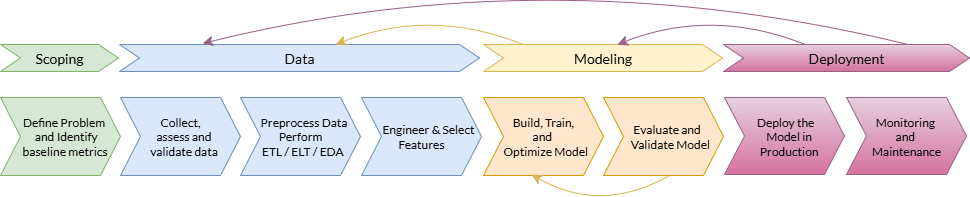

The diagram above was exported from draw.io. Its source (the exported page's mxGraphModel, read from the mxfile embedded in the PNG):
<mxGraphModel dx="1426" dy="829" grid="1" gridSize="10" guides="1" tooltips="1" connect="1" arrows="1" fold="1" page="1" pageScale="1" pageWidth="1100" pageHeight="850" math="0" shadow="0">
  <root>
    <mxCell id="0" />
    <mxCell id="1" parent="0" />
    <mxCell id="yFpwFjpcpX27wMeETenW-4" value="&lt;span style=&quot;background-color: transparent; color: light-dark(rgb(0, 0, 0), rgb(255, 255, 255));&quot;&gt;&lt;font style=&quot;font-size: 14px;&quot;&gt;Scoping&lt;/font&gt;&lt;/span&gt;" style="shape=step;perimeter=stepPerimeter;whiteSpace=wrap;html=1;fixedSize=1;fontSize=12;fontFamily=Lato;fontSource=https%3A%2F%2Ffonts.googleapis.com%2Fcss%3Ffamily%3DLato;fontStyle=0;fillColor=#d5e8d4;strokeColor=#82b366;" vertex="1" parent="1">
      <mxGeometry x="40" y="227" width="118" height="27" as="geometry" />
    </mxCell>
    <mxCell id="yFpwFjpcpX27wMeETenW-5" value="&lt;font style=&quot;font-size: 14px;&quot; data-font-src=&quot;https://fonts.googleapis.com/css?family=Lato&quot;&gt;Data&lt;/font&gt;" style="shape=step;perimeter=stepPerimeter;whiteSpace=wrap;html=1;fixedSize=1;fontSize=12;fontFamily=Lato;fontSource=https%3A%2F%2Ffonts.googleapis.com%2Fcss%3Ffamily%3DLato;fontStyle=0;fillColor=#dae8fc;strokeColor=#6c8ebf;" vertex="1" parent="1">
      <mxGeometry x="159" y="227" width="360" height="27" as="geometry" />
    </mxCell>
    <mxCell id="yFpwFjpcpX27wMeETenW-6" value="&lt;font data-font-src=&quot;https://fonts.googleapis.com/css?family=Lato&quot;&gt;Modeling&lt;/font&gt;" style="shape=step;perimeter=stepPerimeter;whiteSpace=wrap;html=1;fixedSize=1;fontSize=14;fontFamily=Lato;fontSource=https%3A%2F%2Ffonts.googleapis.com%2Fcss%3Ffamily%3DLato;fontStyle=0;fillColor=#fff2cc;strokeColor=#d6b656;" vertex="1" parent="1">
      <mxGeometry x="523" y="227" width="239" height="27" as="geometry" />
    </mxCell>
    <mxCell id="yFpwFjpcpX27wMeETenW-7" value="&lt;font data-font-src=&quot;https://fonts.googleapis.com/css?family=Lato&quot;&gt;Deployment&lt;/font&gt;" style="shape=step;perimeter=stepPerimeter;whiteSpace=wrap;html=1;fixedSize=1;fontSize=14;fontFamily=Lato;fontSource=https%3A%2F%2Ffonts.googleapis.com%2Fcss%3Ffamily%3DLato;fontStyle=0;fillColor=#e6d0de;gradientColor=#d5739d;strokeColor=#996185;" vertex="1" parent="1">
      <mxGeometry x="763" y="227" width="246" height="27" as="geometry" />
    </mxCell>
    <mxCell id="yFpwFjpcpX27wMeETenW-8" value="&lt;font data-font-src=&quot;https://fonts.googleapis.com/css?family=Lato&quot;&gt;&amp;nbsp; &amp;nbsp;&lt;/font&gt;&lt;span style=&quot;background-color: transparent; color: light-dark(rgb(0, 0, 0), rgb(255, 255, 255));&quot;&gt;Define Problem&lt;/span&gt;&lt;div&gt;&lt;div&gt;&lt;span style=&quot;background-color: transparent; color: light-dark(rgb(0, 0, 0), rgb(255, 255, 255));&quot;&gt;&amp;nbsp; &amp;nbsp; &amp;nbsp; and Identify&amp;nbsp;&lt;br&gt;&lt;/span&gt;&lt;span style=&quot;background-color: transparent; color: light-dark(rgb(0, 0, 0), rgb(255, 255, 255));&quot;&gt;&amp;nbsp; &amp;nbsp; baseline metrics&lt;/span&gt;&lt;/div&gt;&lt;/div&gt;" style="shape=step;perimeter=stepPerimeter;whiteSpace=wrap;html=1;fixedSize=1;fillColor=#d5e8d4;strokeColor=#82b366;fontStyle=0;fontSize=12;fontFamily=Lato;fontSource=https%3A%2F%2Ffonts.googleapis.com%2Fcss%3Ffamily%3DLato;" vertex="1" parent="1">
      <mxGeometry x="40" y="280" width="120" height="78" as="geometry" />
    </mxCell>
    <mxCell id="yFpwFjpcpX27wMeETenW-9" value="&lt;font&gt;Collect, &lt;br&gt;&amp;nbsp; &amp;nbsp; assess and&amp;nbsp; &lt;br&gt;&amp;nbsp; &amp;nbsp;validate data&lt;/font&gt;" style="shape=step;perimeter=stepPerimeter;whiteSpace=wrap;html=1;fixedSize=1;fillColor=#dae8fc;strokeColor=#6c8ebf;fontStyle=0;fontSize=12;fontFamily=Lato;fontSource=https%3A%2F%2Ffonts.googleapis.com%2Fcss%3Ffamily%3DLato;" vertex="1" parent="1">
      <mxGeometry x="160" y="280" width="120" height="78" as="geometry" />
    </mxCell>
    <mxCell id="yFpwFjpcpX27wMeETenW-10" value="&lt;font data-font-src=&quot;https://fonts.googleapis.com/css?family=Lato&quot;&gt;&amp;nbsp; &amp;nbsp;Preprocess D&lt;/font&gt;&lt;span style=&quot;background-color: transparent; color: light-dark(rgb(0, 0, 0), rgb(255, 255, 255));&quot;&gt;ata&lt;/span&gt;&lt;div&gt;&lt;span style=&quot;background-color: transparent; color: light-dark(rgb(0, 0, 0), rgb(255, 255, 255));&quot;&gt;Perform&lt;/span&gt;&lt;div&gt;&lt;font data-font-src=&quot;https://fonts.googleapis.com/css?family=Lato&quot;&gt;&amp;nbsp; ETL / ELT / EDA&lt;/font&gt;&lt;/div&gt;&lt;/div&gt;" style="shape=step;perimeter=stepPerimeter;whiteSpace=wrap;html=1;fixedSize=1;fillColor=#dae8fc;strokeColor=#6c8ebf;fontStyle=0;fontSize=12;fontFamily=Lato;fontSource=https%3A%2F%2Ffonts.googleapis.com%2Fcss%3Ffamily%3DLato;" vertex="1" parent="1">
      <mxGeometry x="280" y="280" width="120" height="78" as="geometry" />
    </mxCell>
    <mxCell id="yFpwFjpcpX27wMeETenW-11" value="&lt;font data-font-src=&quot;https://fonts.googleapis.com/css?family=Lato&quot;&gt;Build, Train,&lt;br&gt;and&amp;nbsp;&lt;/font&gt;&lt;div&gt;&lt;font data-font-src=&quot;https://fonts.googleapis.com/css?family=Lato&quot;&gt;&amp;nbsp; Optimize&amp;nbsp;&lt;/font&gt;&lt;span style=&quot;background-color: transparent; color: light-dark(rgb(0, 0, 0), rgb(255, 255, 255));&quot;&gt;Model&lt;/span&gt;&lt;/div&gt;" style="shape=step;perimeter=stepPerimeter;whiteSpace=wrap;html=1;fixedSize=1;fillColor=#ffe6cc;strokeColor=#d79b00;fontStyle=0;fontSize=12;fontFamily=Lato;fontSource=https%3A%2F%2Ffonts.googleapis.com%2Fcss%3Ffamily%3DLato;" vertex="1" parent="1">
      <mxGeometry x="523" y="280" width="120" height="78" as="geometry" />
    </mxCell>
    <mxCell id="yFpwFjpcpX27wMeETenW-12" value="&lt;font data-font-src=&quot;https://fonts.googleapis.com/css?family=Lato&quot;&gt;&amp;nbsp; &amp;nbsp;Evaluate and &lt;br&gt;&amp;nbsp; &amp;nbsp; &amp;nbsp; Validate&amp;nbsp;Model&lt;/font&gt;" style="shape=step;perimeter=stepPerimeter;whiteSpace=wrap;html=1;fixedSize=1;fillColor=#ffe6cc;strokeColor=#d79b00;fontStyle=0;fontSize=12;fontFamily=Lato;fontSource=https%3A%2F%2Ffonts.googleapis.com%2Fcss%3Ffamily%3DLato;" vertex="1" parent="1">
      <mxGeometry x="643" y="280" width="120" height="78" as="geometry" />
    </mxCell>
    <mxCell id="yFpwFjpcpX27wMeETenW-13" value="&lt;font&gt;&amp;nbsp; &amp;nbsp; &amp;nbsp; Engineer &amp;amp; Select Features&lt;/font&gt;" style="shape=step;perimeter=stepPerimeter;whiteSpace=wrap;html=1;fixedSize=1;fillColor=#dae8fc;strokeColor=#6c8ebf;fontStyle=0;fontSize=12;fontFamily=Lato;fontSource=https%3A%2F%2Ffonts.googleapis.com%2Fcss%3Ffamily%3DLato;" vertex="1" parent="1">
      <mxGeometry x="401" y="280" width="120" height="78" as="geometry" />
    </mxCell>
    <mxCell id="yFpwFjpcpX27wMeETenW-14" value="&lt;font data-font-src=&quot;https://fonts.googleapis.com/css?family=Lato&quot;&gt;&amp;nbsp;Deploy the&lt;br&gt;&amp;nbsp; &amp;nbsp; &amp;nbsp;Model in&amp;nbsp;&lt;/font&gt;&lt;div&gt;&lt;font data-font-src=&quot;https://fonts.googleapis.com/css?family=Lato&quot;&gt;&amp;nbsp; &amp;nbsp; Production&lt;/font&gt;&lt;/div&gt;" style="shape=step;perimeter=stepPerimeter;whiteSpace=wrap;html=1;fixedSize=1;fillColor=#e6d0de;strokeColor=#996185;gradientColor=#d5739d;fontStyle=0;fontSize=12;fontFamily=Lato;fontSource=https%3A%2F%2Ffonts.googleapis.com%2Fcss%3Ffamily%3DLato;" vertex="1" parent="1">
      <mxGeometry x="764" y="280" width="120" height="77" as="geometry" />
    </mxCell>
    <mxCell id="yFpwFjpcpX27wMeETenW-15" value="&lt;font&gt;Monitoring&amp;nbsp;&lt;/font&gt;&lt;div&gt;&lt;font&gt;and&amp;nbsp;&lt;/font&gt;&lt;/div&gt;&lt;div&gt;&lt;font&gt;Maintenance&lt;/font&gt;&lt;/div&gt;" style="shape=step;perimeter=stepPerimeter;whiteSpace=wrap;html=1;fixedSize=1;fillColor=#e6d0de;strokeColor=#996185;gradientColor=#d5739d;fontStyle=0;fontSize=12;fontFamily=Lato;fontSource=https%3A%2F%2Ffonts.googleapis.com%2Fcss%3Ffamily%3DLato;" vertex="1" parent="1">
      <mxGeometry x="886" y="280" width="120" height="77" as="geometry" />
    </mxCell>
    <mxCell id="yFpwFjpcpX27wMeETenW-20" value="" style="curved=1;endArrow=classic;html=1;rounded=0;fontSize=12;startSize=8;endSize=8;exitX=0.25;exitY=0;exitDx=0;exitDy=0;entryX=0.656;entryY=0;entryDx=0;entryDy=0;entryPerimeter=0;fillColor=#fff2cc;gradientColor=#ffd966;strokeColor=#d6b656;" edge="1" parent="1">
      <mxGeometry width="50" height="50" relative="1" as="geometry">
        <mxPoint x="562.75" y="227" as="sourcePoint" />
        <mxPoint x="375.1600000000001" y="227" as="targetPoint" />
        <Array as="points">
          <mxPoint x="470" y="190" />
        </Array>
      </mxGeometry>
    </mxCell>
    <mxCell id="yFpwFjpcpX27wMeETenW-21" value="" style="curved=1;endArrow=classic;html=1;rounded=0;fontSize=12;startSize=8;endSize=8;exitX=0.25;exitY=0;exitDx=0;exitDy=0;entryX=0.656;entryY=0;entryDx=0;entryDy=0;entryPerimeter=0;fillColor=#e6d0de;gradientColor=#d5739d;strokeColor=#996185;" edge="1" parent="1">
      <mxGeometry width="50" height="50" relative="1" as="geometry">
        <mxPoint x="844.5899999999999" y="227" as="sourcePoint" />
        <mxPoint x="657" y="227" as="targetPoint" />
        <Array as="points">
          <mxPoint x="751.8399999999999" y="190" />
        </Array>
      </mxGeometry>
    </mxCell>
    <mxCell id="yFpwFjpcpX27wMeETenW-22" value="" style="curved=1;endArrow=classic;html=1;rounded=0;fontSize=12;startSize=8;endSize=8;exitX=0.75;exitY=0;exitDx=0;exitDy=0;entryX=0.231;entryY=-0.037;entryDx=0;entryDy=0;entryPerimeter=0;fillColor=#e6d0de;gradientColor=#d5739d;strokeColor=#996185;" edge="1" parent="1">
      <mxGeometry width="50" height="50" relative="1" as="geometry">
        <mxPoint x="947.5" y="227" as="sourcePoint" />
        <mxPoint x="242.16000000000008" y="226.00099999999998" as="targetPoint" />
        <Array as="points">
          <mxPoint x="590" y="140" />
        </Array>
      </mxGeometry>
    </mxCell>
    <mxCell id="yFpwFjpcpX27wMeETenW-25" value="" style="curved=1;endArrow=classic;html=1;rounded=0;fontSize=12;startSize=8;endSize=8;fillColor=#fff2cc;gradientColor=#ffd966;strokeColor=#d6b656;" edge="1" parent="1">
      <mxGeometry width="50" height="50" relative="1" as="geometry">
        <mxPoint x="711" y="357" as="sourcePoint" />
        <mxPoint x="571" y="357" as="targetPoint" />
        <Array as="points">
          <mxPoint x="641" y="397" />
        </Array>
      </mxGeometry>
    </mxCell>
  </root>
</mxGraphModel>